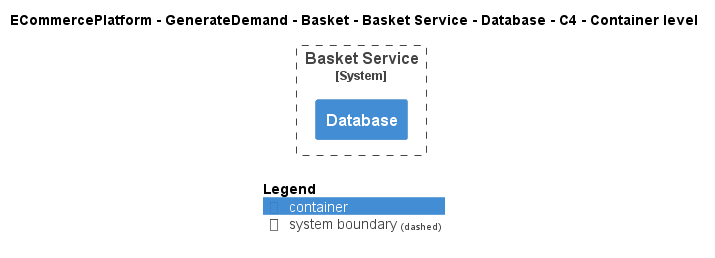

The diagram above was rendered by PlantUML. Its source (embedded in the PNG):
@startuml
!include ..\..\..\..\..\..\..\.c4s\C4_Container.puml

AddElementTag("c4interflow:lifecycle:new", $bgColor=green, $fontColor=#ffffff, $borderColor=green, $shadowing="False")
AddElementTag("c4interflow:lifecycle:changed", $bgColor=orange, $fontColor=#ffffff, $borderColor=orange, $shadowing="False")
AddElementTag("c4interflow:lifecycle:removed", $bgColor=red, $fontColor=#ffffff, $borderColor=red, $shadowing="False")

AddRelTag("c4interflow:lifecycle:new", $textColor=green, $lineColor=green)
AddRelTag("c4interflow:lifecycle:changed", $textColor=orange, $lineColor=orange)
AddRelTag("c4interflow:lifecycle:removed", $textColor=red, $lineColor=red)

SHOW_PERSON_PORTRAIT()
LAYOUT_TOP_DOWN()

skinparam linetype polyline

title ECommercePlatform - GenerateDemand - Basket - Basket Service - Database - C4 - Container level


System_Boundary(ECommercePlatform.GenerateDemand.Basket.SoftwareSystems.BasketService, "Basket Service") {
    Container(ECommercePlatform.GenerateDemand.Basket.SoftwareSystems.BasketService.Containers.Database, "Database", "", "")
}



SHOW_LEGEND()
@enduml